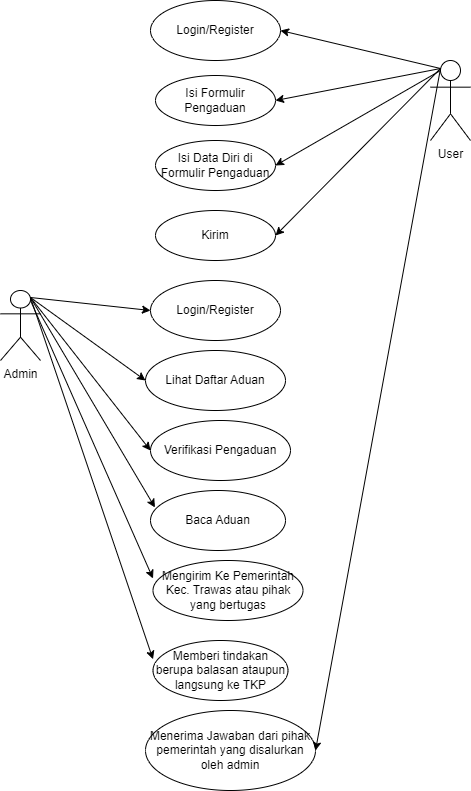

The diagram above was exported from draw.io. Its source (the exported page's mxGraphModel, read from the mxfile embedded in the PNG):
<mxGraphModel dx="880" dy="462" grid="1" gridSize="10" guides="1" tooltips="1" connect="1" arrows="1" fold="1" page="1" pageScale="1" pageWidth="827" pageHeight="1169" math="0" shadow="0">
  <root>
    <mxCell id="0" />
    <mxCell id="1" parent="0" />
    <mxCell id="SY9prImniH0jOq0OItgL-1" value="User" style="shape=umlActor;verticalLabelPosition=bottom;verticalAlign=top;html=1;outlineConnect=0;" parent="1" vertex="1">
      <mxGeometry x="490" y="180" width="40" height="80" as="geometry" />
    </mxCell>
    <mxCell id="SY9prImniH0jOq0OItgL-2" value="Admin" style="shape=umlActor;verticalLabelPosition=bottom;verticalAlign=top;html=1;outlineConnect=0;" parent="1" vertex="1">
      <mxGeometry x="60" y="410" width="40" height="70" as="geometry" />
    </mxCell>
    <mxCell id="SY9prImniH0jOq0OItgL-3" value="" style="endArrow=classic;html=1;rounded=0;exitX=0.25;exitY=0.1;exitDx=0;exitDy=0;exitPerimeter=0;entryX=1;entryY=0.5;entryDx=0;entryDy=0;" parent="1" source="SY9prImniH0jOq0OItgL-1" target="SY9prImniH0jOq0OItgL-5" edge="1">
      <mxGeometry width="50" height="50" relative="1" as="geometry">
        <mxPoint x="430" y="210" as="sourcePoint" />
        <mxPoint x="320" y="150" as="targetPoint" />
      </mxGeometry>
    </mxCell>
    <mxCell id="SY9prImniH0jOq0OItgL-5" value="Login/Register" style="ellipse;whiteSpace=wrap;html=1;" parent="1" vertex="1">
      <mxGeometry x="210" y="120" width="130" height="60" as="geometry" />
    </mxCell>
    <mxCell id="SY9prImniH0jOq0OItgL-7" value="" style="endArrow=classic;html=1;rounded=0;exitX=0.25;exitY=0.1;exitDx=0;exitDy=0;exitPerimeter=0;entryX=1;entryY=0.5;entryDx=0;entryDy=0;" parent="1" source="SY9prImniH0jOq0OItgL-1" target="SY9prImniH0jOq0OItgL-8" edge="1">
      <mxGeometry width="50" height="50" relative="1" as="geometry">
        <mxPoint x="440" y="210" as="sourcePoint" />
        <mxPoint x="310" y="220" as="targetPoint" />
      </mxGeometry>
    </mxCell>
    <mxCell id="SY9prImniH0jOq0OItgL-8" value="Isi Formulir Pengaduan" style="ellipse;whiteSpace=wrap;html=1;" parent="1" vertex="1">
      <mxGeometry x="215" y="195" width="120" height="50" as="geometry" />
    </mxCell>
    <mxCell id="SY9prImniH0jOq0OItgL-9" value="" style="endArrow=classic;html=1;rounded=0;" parent="1" source="SY9prImniH0jOq0OItgL-10" edge="1">
      <mxGeometry width="50" height="50" relative="1" as="geometry">
        <mxPoint x="500" y="190" as="sourcePoint" />
        <mxPoint x="310" y="280" as="targetPoint" />
      </mxGeometry>
    </mxCell>
    <mxCell id="SY9prImniH0jOq0OItgL-11" value="" style="endArrow=classic;html=1;rounded=0;exitX=0.25;exitY=0.1;exitDx=0;exitDy=0;exitPerimeter=0;entryX=1;entryY=0.5;entryDx=0;entryDy=0;" parent="1" source="SY9prImniH0jOq0OItgL-1" target="SY9prImniH0jOq0OItgL-12" edge="1">
      <mxGeometry width="50" height="50" relative="1" as="geometry">
        <mxPoint x="160" y="490" as="sourcePoint" />
        <mxPoint x="310" y="340" as="targetPoint" />
      </mxGeometry>
    </mxCell>
    <mxCell id="SY9prImniH0jOq0OItgL-12" value="Kirim" style="ellipse;whiteSpace=wrap;html=1;" parent="1" vertex="1">
      <mxGeometry x="215" y="330" width="120" height="50" as="geometry" />
    </mxCell>
    <mxCell id="SY9prImniH0jOq0OItgL-13" value="Login/Register" style="ellipse;whiteSpace=wrap;html=1;" parent="1" vertex="1">
      <mxGeometry x="210" y="400" width="130" height="60" as="geometry" />
    </mxCell>
    <mxCell id="SY9prImniH0jOq0OItgL-16" value="" style="endArrow=classic;html=1;rounded=0;exitX=0.75;exitY=0.1;exitDx=0;exitDy=0;exitPerimeter=0;entryX=0;entryY=0.5;entryDx=0;entryDy=0;" parent="1" source="SY9prImniH0jOq0OItgL-2" target="SY9prImniH0jOq0OItgL-13" edge="1">
      <mxGeometry width="50" height="50" relative="1" as="geometry">
        <mxPoint x="-10" y="330" as="sourcePoint" />
        <mxPoint x="170" y="360" as="targetPoint" />
      </mxGeometry>
    </mxCell>
    <mxCell id="SY9prImniH0jOq0OItgL-17" value="" style="endArrow=classic;html=1;rounded=0;entryX=0;entryY=0.5;entryDx=0;entryDy=0;exitX=0.75;exitY=0.1;exitDx=0;exitDy=0;exitPerimeter=0;" parent="1" source="SY9prImniH0jOq0OItgL-2" target="SY9prImniH0jOq0OItgL-18" edge="1">
      <mxGeometry width="50" height="50" relative="1" as="geometry">
        <mxPoint x="70" y="50" as="sourcePoint" />
        <mxPoint x="180" y="530" as="targetPoint" />
      </mxGeometry>
    </mxCell>
    <mxCell id="SY9prImniH0jOq0OItgL-18" value="Lihat Daftar Aduan" style="ellipse;whiteSpace=wrap;html=1;" parent="1" vertex="1">
      <mxGeometry x="205" y="470" width="140" height="60" as="geometry" />
    </mxCell>
    <mxCell id="SY9prImniH0jOq0OItgL-19" value="" style="endArrow=classic;html=1;rounded=0;entryX=1;entryY=0.5;entryDx=0;entryDy=0;" parent="1" target="SY9prImniH0jOq0OItgL-10" edge="1">
      <mxGeometry width="50" height="50" relative="1" as="geometry">
        <mxPoint x="500" y="190" as="sourcePoint" />
        <mxPoint x="330" y="285" as="targetPoint" />
      </mxGeometry>
    </mxCell>
    <mxCell id="SY9prImniH0jOq0OItgL-10" value="Isi Data Diri di Formulir Pengaduan" style="ellipse;whiteSpace=wrap;html=1;" parent="1" vertex="1">
      <mxGeometry x="215" y="260" width="120" height="50" as="geometry" />
    </mxCell>
    <mxCell id="SY9prImniH0jOq0OItgL-20" value="" style="endArrow=classic;html=1;rounded=0;exitX=0.75;exitY=0.1;exitDx=0;exitDy=0;exitPerimeter=0;entryX=0;entryY=0.5;entryDx=0;entryDy=0;" parent="1" source="SY9prImniH0jOq0OItgL-2" target="SY9prImniH0jOq0OItgL-21" edge="1">
      <mxGeometry width="50" height="50" relative="1" as="geometry">
        <mxPoint x="240" y="620" as="sourcePoint" />
        <mxPoint x="210" y="570" as="targetPoint" />
      </mxGeometry>
    </mxCell>
    <mxCell id="SY9prImniH0jOq0OItgL-21" value="Verifikasi Pengaduan" style="ellipse;whiteSpace=wrap;html=1;" parent="1" vertex="1">
      <mxGeometry x="210" y="540" width="140" height="60" as="geometry" />
    </mxCell>
    <mxCell id="SY9prImniH0jOq0OItgL-22" value="" style="endArrow=classic;html=1;rounded=0;exitX=0.75;exitY=0.1;exitDx=0;exitDy=0;exitPerimeter=0;entryX=0.033;entryY=0.283;entryDx=0;entryDy=0;entryPerimeter=0;" parent="1" source="SY9prImniH0jOq0OItgL-2" target="SY9prImniH0jOq0OItgL-23" edge="1">
      <mxGeometry width="50" height="50" relative="1" as="geometry">
        <mxPoint x="390" y="450" as="sourcePoint" />
        <mxPoint x="210" y="630" as="targetPoint" />
        <Array as="points" />
      </mxGeometry>
    </mxCell>
    <mxCell id="SY9prImniH0jOq0OItgL-23" value="Baca Aduan" style="ellipse;whiteSpace=wrap;html=1;" parent="1" vertex="1">
      <mxGeometry x="210" y="610" width="135" height="60" as="geometry" />
    </mxCell>
    <mxCell id="SY9prImniH0jOq0OItgL-24" value="" style="endArrow=classic;html=1;rounded=0;exitX=0.75;exitY=0.1;exitDx=0;exitDy=0;exitPerimeter=0;entryX=0;entryY=0.313;entryDx=0;entryDy=0;entryPerimeter=0;" parent="1" source="SY9prImniH0jOq0OItgL-2" target="SY9prImniH0jOq0OItgL-25" edge="1">
      <mxGeometry width="50" height="50" relative="1" as="geometry">
        <mxPoint x="120" y="780" as="sourcePoint" />
        <mxPoint x="210" y="710" as="targetPoint" />
      </mxGeometry>
    </mxCell>
    <mxCell id="SY9prImniH0jOq0OItgL-25" value="Memberi tindakan berupa balasan ataupun langsung ke TKP" style="ellipse;whiteSpace=wrap;html=1;" parent="1" vertex="1">
      <mxGeometry x="212.5" y="760" width="135" height="60" as="geometry" />
    </mxCell>
    <mxCell id="SY9prImniH0jOq0OItgL-26" value="Menerima Jawaban dari pihak pemerintah yang disalurkan oleh admin" style="ellipse;whiteSpace=wrap;html=1;" parent="1" vertex="1">
      <mxGeometry x="205" y="830" width="170" height="80" as="geometry" />
    </mxCell>
    <mxCell id="SY9prImniH0jOq0OItgL-27" value="" style="endArrow=classic;html=1;rounded=0;exitX=0.25;exitY=0.1;exitDx=0;exitDy=0;exitPerimeter=0;entryX=1;entryY=0.5;entryDx=0;entryDy=0;" parent="1" source="SY9prImniH0jOq0OItgL-1" target="SY9prImniH0jOq0OItgL-26" edge="1">
      <mxGeometry width="50" height="50" relative="1" as="geometry">
        <mxPoint x="490" y="200" as="sourcePoint" />
        <mxPoint x="660" y="570" as="targetPoint" />
      </mxGeometry>
    </mxCell>
    <mxCell id="SY9prImniH0jOq0OItgL-28" value="" style="endArrow=classic;html=1;rounded=0;entryX=0;entryY=0.3;entryDx=0;entryDy=0;entryPerimeter=0;" parent="1" target="SY9prImniH0jOq0OItgL-29" edge="1">
      <mxGeometry width="50" height="50" relative="1" as="geometry">
        <mxPoint x="90" y="420" as="sourcePoint" />
        <mxPoint x="220" y="720" as="targetPoint" />
      </mxGeometry>
    </mxCell>
    <mxCell id="SY9prImniH0jOq0OItgL-29" value="Mengirim Ke Pemerintah Kec. Trawas atau pihak yang bertugas" style="ellipse;whiteSpace=wrap;html=1;" parent="1" vertex="1">
      <mxGeometry x="212.5" y="680" width="150" height="60" as="geometry" />
    </mxCell>
  </root>
</mxGraphModel>